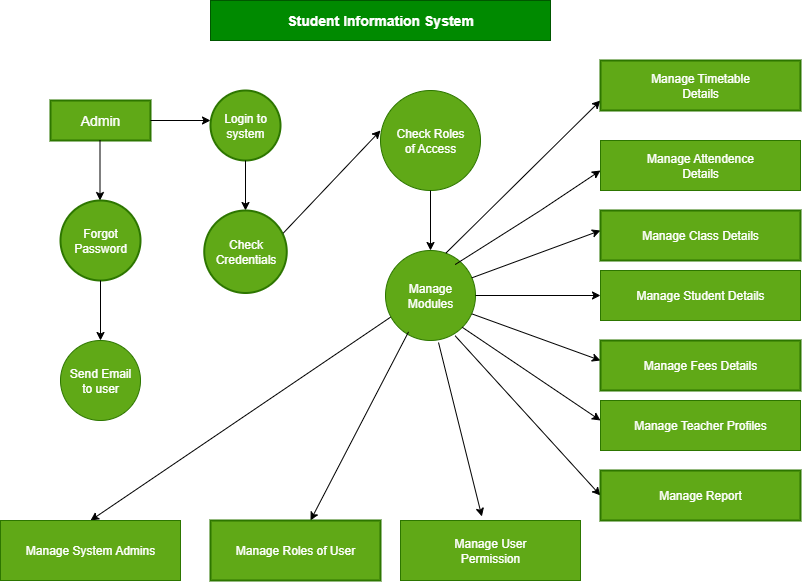

The diagram above was exported from draw.io. Its source (the exported page's mxGraphModel, read from the mxfile embedded in the PNG):
<mxGraphModel dx="786" dy="459" grid="1" gridSize="10" guides="1" tooltips="1" connect="1" arrows="1" fold="1" page="1" pageScale="1" pageWidth="827" pageHeight="1169" math="0" shadow="0">
  <root>
    <mxCell id="0" />
    <mxCell id="1" parent="0" />
    <mxCell id="h6NdT0_kMA-V_uqjCD5O-1" value="&lt;font style=&quot;font-size: 14px;&quot;&gt;&lt;b style=&quot;&quot;&gt;Student Information System&lt;/b&gt;&lt;/font&gt;" style="rounded=0;whiteSpace=wrap;html=1;fillColor=#008a00;fontColor=#ffffff;strokeColor=#005700;labelBackgroundColor=none;" parent="1" vertex="1">
      <mxGeometry x="230" y="20" width="340" height="40" as="geometry" />
    </mxCell>
    <mxCell id="h6NdT0_kMA-V_uqjCD5O-2" value="&lt;font style=&quot;font-size: 14px;&quot;&gt;Admin&lt;/font&gt;" style="rounded=0;whiteSpace=wrap;html=1;strokeColor=#2D7600;fillColor=#60a917;strokeWidth=2;fontColor=#ffffff;" parent="1" vertex="1">
      <mxGeometry x="70" y="120" width="100" height="40" as="geometry" />
    </mxCell>
    <mxCell id="E6lWp0xrr6s7wCorH8y4-1" value="" style="endArrow=classic;html=1;rounded=0;exitX=1;exitY=0.5;exitDx=0;exitDy=0;" parent="1" source="h6NdT0_kMA-V_uqjCD5O-2" edge="1">
      <mxGeometry width="50" height="50" relative="1" as="geometry">
        <mxPoint x="380" y="270" as="sourcePoint" />
        <mxPoint x="230" y="140" as="targetPoint" />
      </mxGeometry>
    </mxCell>
    <mxCell id="E6lWp0xrr6s7wCorH8y4-2" value="Login to&lt;div&gt;system&lt;/div&gt;" style="ellipse;whiteSpace=wrap;html=1;aspect=fixed;fillColor=#60a917;strokeColor=#2D7600;strokeWidth=2;fontColor=#ffffff;" parent="1" vertex="1">
      <mxGeometry x="230" y="110" width="70" height="70" as="geometry" />
    </mxCell>
    <mxCell id="E6lWp0xrr6s7wCorH8y4-3" value="" style="endArrow=classic;html=1;rounded=0;exitX=0.5;exitY=1;exitDx=0;exitDy=0;" parent="1" source="E6lWp0xrr6s7wCorH8y4-2" edge="1">
      <mxGeometry width="50" height="50" relative="1" as="geometry">
        <mxPoint x="390" y="270" as="sourcePoint" />
        <mxPoint x="265" y="230" as="targetPoint" />
      </mxGeometry>
    </mxCell>
    <mxCell id="E6lWp0xrr6s7wCorH8y4-4" value="Check&lt;div&gt;Credentials&lt;/div&gt;" style="ellipse;whiteSpace=wrap;html=1;aspect=fixed;fillColor=#60a917;strokeColor=#2D7600;strokeWidth=2;fontColor=#ffffff;" parent="1" vertex="1">
      <mxGeometry x="223.75" y="230" width="82.5" height="82.5" as="geometry" />
    </mxCell>
    <mxCell id="E6lWp0xrr6s7wCorH8y4-6" value="" style="endArrow=classic;html=1;rounded=0;" parent="1" edge="1">
      <mxGeometry width="50" height="50" relative="1" as="geometry">
        <mxPoint x="119.5" y="160" as="sourcePoint" />
        <mxPoint x="119.5" y="220" as="targetPoint" />
      </mxGeometry>
    </mxCell>
    <mxCell id="E6lWp0xrr6s7wCorH8y4-7" value="Forgot&lt;div&gt;Password&lt;/div&gt;" style="ellipse;whiteSpace=wrap;html=1;aspect=fixed;fillColor=#60a917;strokeColor=#2D7600;fillStyle=auto;strokeWidth=2;perimeterSpacing=0;fontColor=#ffffff;" parent="1" vertex="1">
      <mxGeometry x="80" y="220" width="80" height="80" as="geometry" />
    </mxCell>
    <mxCell id="E6lWp0xrr6s7wCorH8y4-8" value="" style="endArrow=classic;html=1;rounded=0;exitX=0.957;exitY=0.275;exitDx=0;exitDy=0;exitPerimeter=0;" parent="1" source="E6lWp0xrr6s7wCorH8y4-4" edge="1">
      <mxGeometry width="50" height="50" relative="1" as="geometry">
        <mxPoint x="390" y="270" as="sourcePoint" />
        <mxPoint x="400" y="150" as="targetPoint" />
      </mxGeometry>
    </mxCell>
    <mxCell id="E6lWp0xrr6s7wCorH8y4-9" value="" style="endArrow=classic;html=1;rounded=0;exitX=0.5;exitY=1;exitDx=0;exitDy=0;" parent="1" source="E6lWp0xrr6s7wCorH8y4-7" edge="1">
      <mxGeometry width="50" height="50" relative="1" as="geometry">
        <mxPoint x="390" y="270" as="sourcePoint" />
        <mxPoint x="120" y="360" as="targetPoint" />
      </mxGeometry>
    </mxCell>
    <mxCell id="E6lWp0xrr6s7wCorH8y4-10" value="Send Email&lt;div&gt;to user&lt;/div&gt;" style="ellipse;whiteSpace=wrap;html=1;aspect=fixed;fillColor=#60a917;strokeColor=#2D7600;fontColor=#ffffff;" parent="1" vertex="1">
      <mxGeometry x="80" y="360" width="80" height="80" as="geometry" />
    </mxCell>
    <mxCell id="E6lWp0xrr6s7wCorH8y4-11" value="Check Roles&lt;div&gt;of Access&lt;/div&gt;" style="ellipse;whiteSpace=wrap;html=1;aspect=fixed;fillColor=#60a917;strokeColor=#2D7600;fontColor=#ffffff;" parent="1" vertex="1">
      <mxGeometry x="400" y="110" width="100" height="100" as="geometry" />
    </mxCell>
    <mxCell id="E6lWp0xrr6s7wCorH8y4-12" value="" style="endArrow=classic;html=1;rounded=0;exitX=0.5;exitY=1;exitDx=0;exitDy=0;" parent="1" source="E6lWp0xrr6s7wCorH8y4-11" edge="1">
      <mxGeometry width="50" height="50" relative="1" as="geometry">
        <mxPoint x="390" y="270" as="sourcePoint" />
        <mxPoint x="450" y="270" as="targetPoint" />
      </mxGeometry>
    </mxCell>
    <mxCell id="E6lWp0xrr6s7wCorH8y4-13" value="Manage&lt;div&gt;Modules&lt;/div&gt;" style="ellipse;whiteSpace=wrap;html=1;aspect=fixed;fillColor=#60a917;strokeColor=#2D7600;fontColor=#ffffff;" parent="1" vertex="1">
      <mxGeometry x="405" y="270" width="90" height="90" as="geometry" />
    </mxCell>
    <mxCell id="E6lWp0xrr6s7wCorH8y4-18" value="" style="endArrow=classic;html=1;rounded=0;exitX=0.67;exitY=0.03;exitDx=0;exitDy=0;exitPerimeter=0;" parent="1" source="E6lWp0xrr6s7wCorH8y4-13" edge="1">
      <mxGeometry width="50" height="50" relative="1" as="geometry">
        <mxPoint x="390" y="270" as="sourcePoint" />
        <mxPoint x="620" y="120" as="targetPoint" />
      </mxGeometry>
    </mxCell>
    <mxCell id="E6lWp0xrr6s7wCorH8y4-19" value="" style="endArrow=classic;html=1;rounded=0;exitX=0.774;exitY=0.156;exitDx=0;exitDy=0;exitPerimeter=0;" parent="1" source="E6lWp0xrr6s7wCorH8y4-13" edge="1">
      <mxGeometry width="50" height="50" relative="1" as="geometry">
        <mxPoint x="490" y="280" as="sourcePoint" />
        <mxPoint x="620" y="190" as="targetPoint" />
        <Array as="points">
          <mxPoint x="560" y="230" />
        </Array>
      </mxGeometry>
    </mxCell>
    <mxCell id="E6lWp0xrr6s7wCorH8y4-21" value="" style="endArrow=classic;html=1;rounded=0;exitX=1;exitY=0.5;exitDx=0;exitDy=0;" parent="1" source="E6lWp0xrr6s7wCorH8y4-13" edge="1">
      <mxGeometry width="50" height="50" relative="1" as="geometry">
        <mxPoint x="390" y="470" as="sourcePoint" />
        <mxPoint x="620" y="315" as="targetPoint" />
      </mxGeometry>
    </mxCell>
    <mxCell id="E6lWp0xrr6s7wCorH8y4-22" value="" style="endArrow=classic;html=1;rounded=0;exitX=0.959;exitY=0.704;exitDx=0;exitDy=0;exitPerimeter=0;" parent="1" source="E6lWp0xrr6s7wCorH8y4-13" edge="1">
      <mxGeometry width="50" height="50" relative="1" as="geometry">
        <mxPoint x="390" y="470" as="sourcePoint" />
        <mxPoint x="620" y="380" as="targetPoint" />
      </mxGeometry>
    </mxCell>
    <mxCell id="E6lWp0xrr6s7wCorH8y4-23" value="" style="endArrow=classic;html=1;rounded=0;exitX=1;exitY=1;exitDx=0;exitDy=0;" parent="1" source="E6lWp0xrr6s7wCorH8y4-13" edge="1">
      <mxGeometry width="50" height="50" relative="1" as="geometry">
        <mxPoint x="390" y="470" as="sourcePoint" />
        <mxPoint x="620" y="440" as="targetPoint" />
      </mxGeometry>
    </mxCell>
    <mxCell id="E6lWp0xrr6s7wCorH8y4-24" value="" style="endArrow=classic;html=1;rounded=0;exitX=0.774;exitY=0.948;exitDx=0;exitDy=0;exitPerimeter=0;entryX=0;entryY=0.5;entryDx=0;entryDy=0;" parent="1" source="E6lWp0xrr6s7wCorH8y4-13" target="E6lWp0xrr6s7wCorH8y4-35" edge="1">
      <mxGeometry width="50" height="50" relative="1" as="geometry">
        <mxPoint x="390" y="470" as="sourcePoint" />
        <mxPoint x="610" y="520" as="targetPoint" />
      </mxGeometry>
    </mxCell>
    <mxCell id="E6lWp0xrr6s7wCorH8y4-26" value="" style="endArrow=classic;html=1;rounded=0;exitX=0.256;exitY=0.904;exitDx=0;exitDy=0;exitPerimeter=0;" parent="1" source="E6lWp0xrr6s7wCorH8y4-13" edge="1">
      <mxGeometry width="50" height="50" relative="1" as="geometry">
        <mxPoint x="390" y="470" as="sourcePoint" />
        <mxPoint x="330" y="540" as="targetPoint" />
      </mxGeometry>
    </mxCell>
    <mxCell id="E6lWp0xrr6s7wCorH8y4-27" value="" style="endArrow=classic;html=1;rounded=0;exitX=0.056;exitY=0.741;exitDx=0;exitDy=0;exitPerimeter=0;entryX=0.5;entryY=0;entryDx=0;entryDy=0;" parent="1" source="E6lWp0xrr6s7wCorH8y4-13" target="E6lWp0xrr6s7wCorH8y4-40" edge="1">
      <mxGeometry width="50" height="50" relative="1" as="geometry">
        <mxPoint x="390" y="390" as="sourcePoint" />
        <mxPoint x="120" y="520" as="targetPoint" />
      </mxGeometry>
    </mxCell>
    <mxCell id="E6lWp0xrr6s7wCorH8y4-28" value="Manage Timetable&lt;div&gt;Details&lt;/div&gt;" style="rounded=0;whiteSpace=wrap;html=1;fillColor=#60a917;strokeColor=#2D7600;strokeWidth=2;fontColor=#ffffff;" parent="1" vertex="1">
      <mxGeometry x="620" y="80" width="200" height="50" as="geometry" />
    </mxCell>
    <mxCell id="E6lWp0xrr6s7wCorH8y4-29" value="Manage Attendence&lt;div&gt;Details&lt;/div&gt;" style="rounded=0;whiteSpace=wrap;html=1;fillColor=#60a917;strokeColor=#2D7600;fontColor=#ffffff;" parent="1" vertex="1">
      <mxGeometry x="620" y="160" width="200" height="50" as="geometry" />
    </mxCell>
    <mxCell id="E6lWp0xrr6s7wCorH8y4-31" value="" style="endArrow=classic;html=1;rounded=0;exitX=0.959;exitY=0.304;exitDx=0;exitDy=0;exitPerimeter=0;" parent="1" source="E6lWp0xrr6s7wCorH8y4-13" edge="1">
      <mxGeometry width="50" height="50" relative="1" as="geometry">
        <mxPoint x="491" y="297" as="sourcePoint" />
        <mxPoint x="620" y="250" as="targetPoint" />
      </mxGeometry>
    </mxCell>
    <mxCell id="E6lWp0xrr6s7wCorH8y4-30" value="Manage Class Details" style="rounded=0;whiteSpace=wrap;html=1;fillColor=#60a917;strokeColor=#2D7600;strokeWidth=2;fontColor=#ffffff;" parent="1" vertex="1">
      <mxGeometry x="620" y="230" width="200" height="50" as="geometry" />
    </mxCell>
    <mxCell id="E6lWp0xrr6s7wCorH8y4-32" value="Manage Student Details" style="rounded=0;whiteSpace=wrap;html=1;fillColor=#60a917;strokeColor=#2D7600;fontColor=#ffffff;" parent="1" vertex="1">
      <mxGeometry x="620" y="290" width="200" height="50" as="geometry" />
    </mxCell>
    <mxCell id="E6lWp0xrr6s7wCorH8y4-33" value="Manage Fees Details" style="rounded=0;whiteSpace=wrap;html=1;fillColor=#60a917;strokeColor=#2D7600;strokeWidth=2;fontColor=#ffffff;" parent="1" vertex="1">
      <mxGeometry x="620" y="360" width="200" height="50" as="geometry" />
    </mxCell>
    <mxCell id="E6lWp0xrr6s7wCorH8y4-34" value="Manage Teacher Profiles" style="rounded=0;whiteSpace=wrap;html=1;fillColor=#60a917;strokeColor=#2D7600;fontColor=#ffffff;" parent="1" vertex="1">
      <mxGeometry x="620" y="420" width="200" height="50" as="geometry" />
    </mxCell>
    <mxCell id="E6lWp0xrr6s7wCorH8y4-35" value="Manage Report" style="rounded=0;whiteSpace=wrap;html=1;fillColor=#60a917;strokeColor=#2D7600;strokeWidth=2;fontColor=#ffffff;" parent="1" vertex="1">
      <mxGeometry x="620" y="490" width="200" height="50" as="geometry" />
    </mxCell>
    <mxCell id="E6lWp0xrr6s7wCorH8y4-36" value="Manage User&lt;div&gt;Permission&lt;/div&gt;" style="rounded=0;whiteSpace=wrap;html=1;fillColor=#60a917;strokeColor=#2D7600;fontColor=#ffffff;" parent="1" vertex="1">
      <mxGeometry x="420" y="540" width="180" height="60" as="geometry" />
    </mxCell>
    <mxCell id="E6lWp0xrr6s7wCorH8y4-38" value="" style="endArrow=classic;html=1;rounded=0;entryX=0.452;entryY=-0.067;entryDx=0;entryDy=0;entryPerimeter=0;exitX=0.589;exitY=1.022;exitDx=0;exitDy=0;exitPerimeter=0;" parent="1" source="E6lWp0xrr6s7wCorH8y4-13" target="E6lWp0xrr6s7wCorH8y4-36" edge="1">
      <mxGeometry width="50" height="50" relative="1" as="geometry">
        <mxPoint x="460" y="380" as="sourcePoint" />
        <mxPoint x="340" y="450" as="targetPoint" />
      </mxGeometry>
    </mxCell>
    <mxCell id="E6lWp0xrr6s7wCorH8y4-39" value="Manage Roles of User" style="rounded=0;whiteSpace=wrap;html=1;fillColor=#60a917;strokeColor=#2D7600;strokeWidth=2;fontColor=#ffffff;" parent="1" vertex="1">
      <mxGeometry x="230" y="540" width="170" height="60" as="geometry" />
    </mxCell>
    <mxCell id="E6lWp0xrr6s7wCorH8y4-40" value="Manage System Admins" style="rounded=0;whiteSpace=wrap;html=1;fillColor=#60a917;strokeColor=#2D7600;fontColor=#ffffff;" parent="1" vertex="1">
      <mxGeometry x="20" y="540" width="180" height="60" as="geometry" />
    </mxCell>
  </root>
</mxGraphModel>